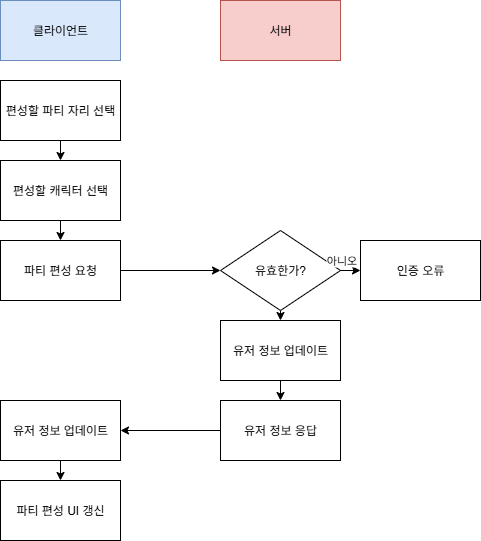

The diagram above was exported from draw.io. Its source (the exported page's mxGraphModel, read from the mxfile embedded in the PNG):
<mxGraphModel dx="787" dy="1035" grid="1" gridSize="10" guides="1" tooltips="1" connect="1" arrows="1" fold="1" page="1" pageScale="1" pageWidth="827" pageHeight="1169" math="0" shadow="0">
  <root>
    <mxCell id="0" />
    <mxCell id="1" parent="0" />
    <mxCell id="xkcOeQJBXuxBfvR-GtrE-26" value="클라이언트" style="rounded=0;whiteSpace=wrap;html=1;fillColor=#dae8fc;strokeColor=#6c8ebf;" parent="1" vertex="1">
      <mxGeometry x="130" y="50" width="120" height="60" as="geometry" />
    </mxCell>
    <mxCell id="xkcOeQJBXuxBfvR-GtrE-27" value="서버" style="rounded=0;whiteSpace=wrap;html=1;fillColor=#f8cecc;strokeColor=#b85450;" parent="1" vertex="1">
      <mxGeometry x="350" y="50" width="120" height="60" as="geometry" />
    </mxCell>
    <mxCell id="9qSjj3nV5uoii6yDuMtJ-27" value="파티 편성 요청" style="rounded=0;whiteSpace=wrap;html=1;" vertex="1" parent="1">
      <mxGeometry x="130" y="290" width="120" height="60" as="geometry" />
    </mxCell>
    <mxCell id="9qSjj3nV5uoii6yDuMtJ-28" value="" style="endArrow=classic;html=1;rounded=0;exitX=1;exitY=0.5;exitDx=0;exitDy=0;entryX=0;entryY=0.5;entryDx=0;entryDy=0;" edge="1" parent="1" source="9qSjj3nV5uoii6yDuMtJ-27" target="9qSjj3nV5uoii6yDuMtJ-30">
      <mxGeometry width="50" height="50" relative="1" as="geometry">
        <mxPoint x="350" y="520" as="sourcePoint" />
        <mxPoint x="350" y="310" as="targetPoint" />
      </mxGeometry>
    </mxCell>
    <mxCell id="9qSjj3nV5uoii6yDuMtJ-30" value="유효한가?" style="rhombus;whiteSpace=wrap;html=1;" vertex="1" parent="1">
      <mxGeometry x="350" y="280" width="120" height="80" as="geometry" />
    </mxCell>
    <mxCell id="9qSjj3nV5uoii6yDuMtJ-31" value="인증 오류" style="rounded=0;whiteSpace=wrap;html=1;" vertex="1" parent="1">
      <mxGeometry x="490" y="290" width="120" height="60" as="geometry" />
    </mxCell>
    <mxCell id="9qSjj3nV5uoii6yDuMtJ-32" value="" style="endArrow=classic;html=1;rounded=0;exitX=1;exitY=0.5;exitDx=0;exitDy=0;entryX=0;entryY=0.5;entryDx=0;entryDy=0;" edge="1" parent="1" source="9qSjj3nV5uoii6yDuMtJ-30" target="9qSjj3nV5uoii6yDuMtJ-31">
      <mxGeometry width="50" height="50" relative="1" as="geometry">
        <mxPoint x="350" y="500" as="sourcePoint" />
        <mxPoint x="400" y="450" as="targetPoint" />
      </mxGeometry>
    </mxCell>
    <mxCell id="9qSjj3nV5uoii6yDuMtJ-39" value="아니오" style="edgeLabel;html=1;align=center;verticalAlign=middle;resizable=0;points=[];" vertex="1" connectable="0" parent="9qSjj3nV5uoii6yDuMtJ-32">
      <mxGeometry x="-0.16" relative="1" as="geometry">
        <mxPoint x="-8" y="-10" as="offset" />
      </mxGeometry>
    </mxCell>
    <mxCell id="9qSjj3nV5uoii6yDuMtJ-37" value="" style="endArrow=classic;html=1;rounded=0;exitX=1;exitY=0.5;exitDx=0;exitDy=0;entryX=0;entryY=0.5;entryDx=0;entryDy=0;" edge="1" parent="1" target="9qSjj3nV5uoii6yDuMtJ-36">
      <mxGeometry width="50" height="50" relative="1" as="geometry">
        <mxPoint x="470" y="380" as="sourcePoint" />
        <mxPoint x="550" y="350" as="targetPoint" />
      </mxGeometry>
    </mxCell>
    <mxCell id="9qSjj3nV5uoii6yDuMtJ-38" value="아니오" style="edgeLabel;html=1;align=center;verticalAlign=middle;resizable=0;points=[];" vertex="1" connectable="0" parent="9qSjj3nV5uoii6yDuMtJ-37">
      <mxGeometry x="-0.4" y="2" relative="1" as="geometry">
        <mxPoint x="-6" y="-8" as="offset" />
      </mxGeometry>
    </mxCell>
    <mxCell id="9qSjj3nV5uoii6yDuMtJ-51" value="편성할 파티 자리 선택" style="rounded=0;whiteSpace=wrap;html=1;" vertex="1" parent="1">
      <mxGeometry x="130" y="130" width="120" height="60" as="geometry" />
    </mxCell>
    <mxCell id="9qSjj3nV5uoii6yDuMtJ-52" value="편성할 캐릭터 선택" style="rounded=0;whiteSpace=wrap;html=1;" vertex="1" parent="1">
      <mxGeometry x="130" y="210" width="120" height="60" as="geometry" />
    </mxCell>
    <mxCell id="9qSjj3nV5uoii6yDuMtJ-53" value="" style="endArrow=classic;html=1;rounded=0;exitX=0.5;exitY=1;exitDx=0;exitDy=0;entryX=0.5;entryY=0;entryDx=0;entryDy=0;" edge="1" parent="1" source="9qSjj3nV5uoii6yDuMtJ-51" target="9qSjj3nV5uoii6yDuMtJ-52">
      <mxGeometry width="50" height="50" relative="1" as="geometry">
        <mxPoint x="260" y="380" as="sourcePoint" />
        <mxPoint x="310" y="330" as="targetPoint" />
      </mxGeometry>
    </mxCell>
    <mxCell id="9qSjj3nV5uoii6yDuMtJ-54" value="" style="endArrow=classic;html=1;rounded=0;exitX=0.5;exitY=1;exitDx=0;exitDy=0;entryX=0.5;entryY=0;entryDx=0;entryDy=0;" edge="1" parent="1" source="9qSjj3nV5uoii6yDuMtJ-52" target="9qSjj3nV5uoii6yDuMtJ-27">
      <mxGeometry width="50" height="50" relative="1" as="geometry">
        <mxPoint x="260" y="380" as="sourcePoint" />
        <mxPoint x="310" y="330" as="targetPoint" />
      </mxGeometry>
    </mxCell>
    <mxCell id="9qSjj3nV5uoii6yDuMtJ-55" value="유저 정보 업데이트" style="rounded=0;whiteSpace=wrap;html=1;" vertex="1" parent="1">
      <mxGeometry x="350" y="370" width="120" height="60" as="geometry" />
    </mxCell>
    <mxCell id="9qSjj3nV5uoii6yDuMtJ-56" value="" style="endArrow=classic;html=1;rounded=0;exitX=0.5;exitY=1;exitDx=0;exitDy=0;entryX=0.5;entryY=0;entryDx=0;entryDy=0;" edge="1" parent="1" source="9qSjj3nV5uoii6yDuMtJ-30" target="9qSjj3nV5uoii6yDuMtJ-55">
      <mxGeometry width="50" height="50" relative="1" as="geometry">
        <mxPoint x="410" y="460" as="sourcePoint" />
        <mxPoint x="460" y="410" as="targetPoint" />
      </mxGeometry>
    </mxCell>
    <mxCell id="9qSjj3nV5uoii6yDuMtJ-58" value="유저 정보 응답" style="rounded=0;whiteSpace=wrap;html=1;" vertex="1" parent="1">
      <mxGeometry x="350" y="450" width="120" height="60" as="geometry" />
    </mxCell>
    <mxCell id="9qSjj3nV5uoii6yDuMtJ-59" value="" style="endArrow=classic;html=1;rounded=0;exitX=0.5;exitY=1;exitDx=0;exitDy=0;entryX=0.5;entryY=0;entryDx=0;entryDy=0;" edge="1" parent="1" source="9qSjj3nV5uoii6yDuMtJ-55" target="9qSjj3nV5uoii6yDuMtJ-58">
      <mxGeometry width="50" height="50" relative="1" as="geometry">
        <mxPoint x="410" y="460" as="sourcePoint" />
        <mxPoint x="460" y="410" as="targetPoint" />
      </mxGeometry>
    </mxCell>
    <mxCell id="9qSjj3nV5uoii6yDuMtJ-60" value="유저 정보 업데이트" style="rounded=0;whiteSpace=wrap;html=1;" vertex="1" parent="1">
      <mxGeometry x="130" y="450" width="120" height="60" as="geometry" />
    </mxCell>
    <mxCell id="9qSjj3nV5uoii6yDuMtJ-61" value="" style="endArrow=classic;html=1;rounded=0;exitX=0;exitY=0.5;exitDx=0;exitDy=0;entryX=1;entryY=0.5;entryDx=0;entryDy=0;" edge="1" parent="1" source="9qSjj3nV5uoii6yDuMtJ-58" target="9qSjj3nV5uoii6yDuMtJ-60">
      <mxGeometry width="50" height="50" relative="1" as="geometry">
        <mxPoint x="250" y="430" as="sourcePoint" />
        <mxPoint x="300" y="380" as="targetPoint" />
      </mxGeometry>
    </mxCell>
    <mxCell id="9qSjj3nV5uoii6yDuMtJ-62" value="파티 편성 UI 갱신" style="rounded=0;whiteSpace=wrap;html=1;" vertex="1" parent="1">
      <mxGeometry x="130" y="530" width="120" height="60" as="geometry" />
    </mxCell>
    <mxCell id="9qSjj3nV5uoii6yDuMtJ-63" value="" style="endArrow=classic;html=1;rounded=0;exitX=0.5;exitY=1;exitDx=0;exitDy=0;entryX=0.5;entryY=0;entryDx=0;entryDy=0;" edge="1" parent="1" source="9qSjj3nV5uoii6yDuMtJ-60" target="9qSjj3nV5uoii6yDuMtJ-62">
      <mxGeometry width="50" height="50" relative="1" as="geometry">
        <mxPoint x="210" y="500" as="sourcePoint" />
        <mxPoint x="260" y="450" as="targetPoint" />
      </mxGeometry>
    </mxCell>
  </root>
</mxGraphModel>